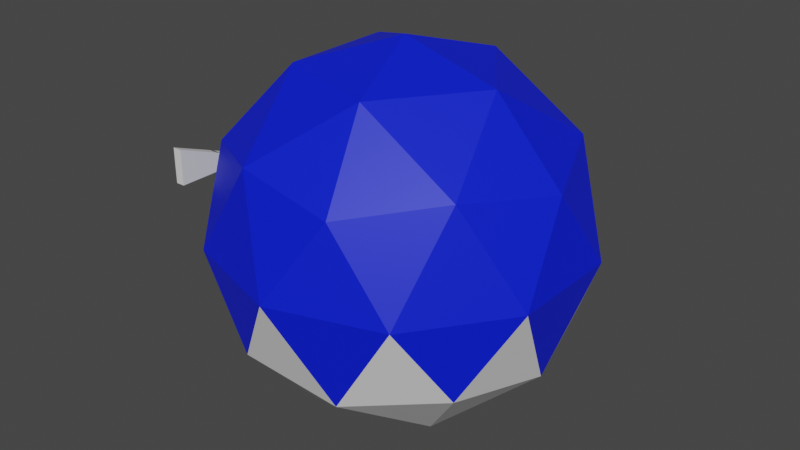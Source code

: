 # Source: 100-shockdie.blend  (saved by Blender 2.90.8; exported with 4.5.12 LTS)
import bpy
from mathutils import Matrix  # noqa: F401  (used for matrix-valued properties, if any)

bpy.ops.wm.read_factory_settings(use_empty=True)
scene = bpy.context.scene
scene.name = 'Scene'

# ---- collections
col_collection = bpy.data.collections.new('Collection'); scene.collection.children.link(col_collection)

# ---- materials (node trees are filled in below, after node groups)
mat_eyes1 = bpy.data.materials.new('eyes1')
mat_eyes1.use_transparent_shadow = False
mat_material_001 = bpy.data.materials.new('Material.001')
mat_material_001.use_transparent_shadow = False
mat_body1 = bpy.data.materials.new('body1')
mat_body1.use_transparent_shadow = False
mat_body2 = bpy.data.materials.new('body2')
mat_body2.use_transparent_shadow = False

# ---- material node trees
mat_eyes1.use_nodes = True; mat_eyes1.node_tree.nodes.clear()
_N = mat_eyes1.node_tree.nodes; _L = mat_eyes1.node_tree.links
n0 = _N.new('ShaderNodeBsdfPrincipled'); n0.name = 'Principled BSDF'; n0.location = (10, 300)
n0.distribution = 'GGX'
n0.subsurface_method = 'BURLEY'
n0.inputs[0].default_value = (0.0, 0.0, 0.0, 1.0)
n0.inputs[3].default_value = 1.45
n0.inputs[27].default_value = (0.0, 0.0, 0.0, 1.0)
n0.inputs[28].default_value = 1.0
n1 = _N.new('ShaderNodeOutputMaterial'); n1.name = 'Material Output'; n1.location = (300, 300)
_L.new(n0.outputs[0], n1.inputs[0])
n1.is_active_output = True
mat_material_001.use_nodes = True; mat_material_001.node_tree.nodes.clear()
_N = mat_material_001.node_tree.nodes; _L = mat_material_001.node_tree.links
n0 = _N.new('ShaderNodeBsdfPrincipled'); n0.name = 'Principled BSDF'; n0.location = (10, 300)
n0.distribution = 'GGX'
n0.subsurface_method = 'BURLEY'
n0.inputs[3].default_value = 1.45
n0.inputs[27].default_value = (0.0, 0.0, 0.0, 1.0)
n0.inputs[28].default_value = 1.0
n1 = _N.new('ShaderNodeOutputMaterial'); n1.name = 'Material Output'; n1.location = (300, 300)
_L.new(n0.outputs[0], n1.inputs[0])
n1.is_active_output = True
mat_body1.use_nodes = True; mat_body1.node_tree.nodes.clear()
_N = mat_body1.node_tree.nodes; _L = mat_body1.node_tree.links
n0 = _N.new('ShaderNodeBsdfPrincipled'); n0.name = 'Principled BSDF'; n0.location = (10, 300)
n0.distribution = 'GGX'
n0.subsurface_method = 'BURLEY'
n0.inputs[3].default_value = 1.45
n0.inputs[27].default_value = (0.0, 0.0, 0.0, 1.0)
n0.inputs[28].default_value = 1.0
n1 = _N.new('ShaderNodeOutputMaterial'); n1.name = 'Material Output'; n1.location = (300, 300)
_L.new(n0.outputs[0], n1.inputs[0])
n1.is_active_output = True
mat_body2.use_nodes = True; mat_body2.node_tree.nodes.clear()
_N = mat_body2.node_tree.nodes; _L = mat_body2.node_tree.links
n0 = _N.new('ShaderNodeBsdfPrincipled'); n0.name = 'Principled BSDF'; n0.location = (10, 300)
n0.distribution = 'GGX'
n0.subsurface_method = 'BURLEY'
n0.inputs[0].default_value = (0.0, 0.01167, 0.8, 1.0)
n0.inputs[3].default_value = 1.45
n0.inputs[27].default_value = (0.0, 0.0, 0.0, 1.0)
n0.inputs[28].default_value = 1.0
n1 = _N.new('ShaderNodeOutputMaterial'); n1.name = 'Material Output'; n1.location = (300, 300)
_L.new(n0.outputs[0], n1.inputs[0])
n1.is_active_output = True

# ---- world
world_world = bpy.data.worlds.new('World'); scene.world = world_world
world_world.use_nodes = True; world_world.node_tree.nodes.clear()
_N = world_world.node_tree.nodes; _L = world_world.node_tree.links
n0 = _N.new('ShaderNodeOutputWorld'); n0.name = 'World Output'; n0.location = (300, 300)
n1 = _N.new('ShaderNodeBackground'); n1.name = 'Background'; n1.location = (10, 300)
n1.inputs[0].default_value = (0.05088, 0.05088, 0.05088, 1.0)
_L.new(n1.outputs[0], n0.inputs[0])
n0.is_active_output = True
world_world.color = (0.05088, 0.05088, 0.05088)
world_world.use_sun_shadow = False
world_world.sun_shadow_jitter_overblur = 0.0

# ---- meshes
me_icosphere_001 = bpy.data.meshes.new('Icosphere.001')
me_icosphere_001.from_pydata([(-0.8301, 0.5918, 0.3818), (-0.8301, 0.0891, 0.1841), (-0.7801, 0.5918, 0.3818), (-0.7801, 0.0891, 0.1841), (-0.8301, 0.592, 0.1859), (-0.7801, 0.592, 0.1859), (-0.7801, 0.3385, 0.2822), (-0.7801, 0.3575, 0.2896), (-0.8301, 0.3575, 0.2896), (-0.8301, 0.3385, 0.2822), (-0.8301, 0.3584, 0.1988), (-0.7801, 0.3584, 0.217)], [], [(0, 8, 7, 2), (2, 7, 11, 6, 3, 5), (5, 3, 1, 4), (4, 1, 9, 10, 8, 0), (2, 5, 4, 0), (8, 10, 9), (7, 8, 9, 6), (6, 9, 1, 3), (6, 11, 7)])
me_icosphere_001.polygons.foreach_set('material_index', [1, 1, 1, 1, 1, 0, 0, 1, 1])
_uv = me_icosphere_001.uv_layers.new(name='UVMap')
_uv.uv.foreach_set('vector', [0.4426, 0.25, 0.4396, 0.25, 0.4396, 4.53e-07, 0.4426, 4.458e-07, 0.473, 0.1863, 0.4162, 0.4154, 0.4454, 0.4889, 0.4117, 0.4339, 0.3512, 0.6777, 0.5508, 0.3859, 0.5418, 0.75, 0.3652, 0.75, 0.3652, 0.5, 0.5418, 0.5, 0.5508, 1.04, 0.3512, 0.5485, 0.4117, 0.8527, 0.4454, 0.8315, 0.4162, 0.8758, 0.473, 1.162, -0.1067, 0.75, -0.04025, 0.75, -0.04025, 0.5, -0.1067, 0.5, 0.4162, 0.8758, 0.4454, 0.8315, 0.4117, 0.8527, 0.4396, 4.53e-07, 0.4396, 0.25, 0.4394, 0.25, 0.4394, 4.536e-07, 0.4394, 4.536e-07, 0.4394, 0.25, 0.4363, 0.25, 0.4363, 4.612e-07, 0.4117, 0.4339, 0.4454, 0.4889, 0.4162, 0.4154])
me_icosphere_001.materials.append(mat_eyes1)
me_icosphere_001.materials.append(mat_material_001)
me_icosphere_001.use_remesh_fix_poles = True
me_icosphere_001.use_remesh_preserve_attributes = False
me_icosphere_001.use_mirror_y = True
me_icosphere_001.use_mirror_vertex_groups = False
me_icosphere_001.update()
me_icosphere = bpy.data.meshes.new('Icosphere')
me_icosphere.from_pydata([(0.0, 0.0, -1.0), (0.7236, -0.5257, -0.4472), (-0.2764, -0.8506, -0.4472), (-0.8944, 0.0, -0.4472), (-0.2764, 0.8506, -0.4472), (0.7236, 0.5257, -0.4472), (0.2764, -0.8506, 0.4472), (-0.7236, -0.5257, 0.4472), (-0.7236, 0.5257, 0.4472), (0.2764, 0.8506, 0.4472), (0.8944, 0.0, 0.4472), (0.0, 0.0, 1.0), (-0.1625, -0.5, -0.8507), (0.4253, -0.309, -0.8507), (0.2629, -0.809, -0.5257), (0.8506, 0.0, -0.5257), (0.4253, 0.309, -0.8507), (-0.5257, 0.0, -0.8507), (-0.6882, -0.5, -0.5257), (-0.1625, 0.5, -0.8507), (-0.6882, 0.5, -0.5257), (0.2629, 0.809, -0.5257), (0.9511, -0.309, 0.0), (0.9511, 0.309, 0.0), (0.0, -1.0, 0.0), (0.5878, -0.809, 0.0), (-0.9511, -0.309, 0.0), (-0.5878, -0.809, 0.0), (-0.5878, 0.809, 0.0), (-0.9511, 0.309, 0.0), (0.5878, 0.809, 0.0), (0.0, 1.0, 0.0), (0.6882, -0.5, 0.5257), (-0.2629, -0.809, 0.5257), (-0.8506, 0.0, 0.5257), (-0.2629, 0.809, 0.5257), (0.6882, 0.5, 0.5257), (0.1625, -0.5, 0.8507), (0.5257, 0.0, 0.8507), (-0.4253, -0.309, 0.8507), (-0.4253, 0.309, 0.8507), (0.1625, 0.5, 0.8507)], [], [(0, 13, 12), (1, 13, 15), (0, 12, 17), (0, 17, 19), (0, 19, 16), (1, 15, 22), (2, 14, 24), (3, 18, 26), (4, 20, 28), (5, 21, 30), (1, 22, 25), (2, 24, 27), (3, 26, 29), (4, 28, 31), (5, 30, 23), (6, 32, 37), (7, 33, 39), (8, 34, 40), (9, 35, 41), (10, 36, 38), (38, 41, 11), (38, 36, 41), (36, 9, 41), (41, 40, 11), (41, 35, 40), (35, 8, 40), (40, 39, 11), (40, 34, 39), (34, 7, 39), (39, 37, 11), (39, 33, 37), (33, 6, 37), (37, 38, 11), (37, 32, 38), (32, 10, 38), (23, 36, 10), (23, 30, 36), (30, 9, 36), (31, 35, 9), (31, 28, 35), (28, 8, 35), (29, 34, 8), (29, 26, 34), (26, 7, 34), (27, 33, 7), (27, 24, 33), (24, 6, 33), (25, 32, 6), (25, 22, 32), (22, 10, 32), (30, 31, 9), (30, 21, 31), (21, 4, 31), (28, 29, 8), (28, 20, 29), (20, 3, 29), (26, 27, 7), (26, 18, 27), (18, 2, 27), (24, 25, 6), (24, 14, 25), (14, 1, 25), (22, 23, 10), (22, 15, 23), (15, 5, 23), (16, 21, 5), (16, 19, 21), (19, 4, 21), (19, 20, 4), (19, 17, 20), (17, 3, 20), (17, 18, 3), (17, 12, 18), (12, 2, 18), (15, 16, 5), (15, 13, 16), (13, 0, 16), (12, 14, 2), (12, 13, 14), (13, 1, 14)])
me_icosphere.polygons.foreach_set('material_index', [0, 0, 0, 0, 0, 0, 0, 0, 0, 0, 1, 1, 1, 1, 1, 1, 1, 1, 1, 1, 1, 1, 1, 1, 1, 1, 1, 1, 1, 1, 1, 1, 1, 1, 1, 1, 1, 1, 1, 1, 1, 1, 1, 1, 1, 1, 1, 1, 1, 1, 1, 1, 0, 1, 1, 0, 1, 1, 0, 1, 1, 0, 1, 1, 0, 0, 0, 0, 0, 0, 0, 0, 0, 0, 0, 0, 0, 0, 0, 0])
_uv = me_icosphere.uv_layers.new(name='UVMap')
_uv.uv.foreach_set('vector', [0.8182, 0.0, 0.7727, 0.07873, 0.8636, 0.07873, 0.7273, 0.1575, 0.6818, 0.07873, 0.6364, 0.1575, 0.09091, 0.0, 0.04545, 0.07873, 0.1364, 0.07873, 0.2727, 0.0, 0.2273, 0.07873, 0.3182, 0.07873, 0.4545, 0.0, 0.4091, 0.07873, 0.5, 0.07873, 0.7273, 0.1575, 0.6364, 0.1575, 0.6818, 0.2362, 0.9091, 0.1575, 0.8182, 0.1575, 0.8636, 0.2362, 0.1818, 0.1575, 0.09091, 0.1575, 0.1364, 0.2362, 0.3636, 0.1575, 0.2727, 0.1575, 0.3182, 0.2362, 0.5455, 0.1575, 0.4545, 0.1575, 0.5, 0.2362, 0.7273, 0.1575, 0.6818, 0.2362, 0.7727, 0.2362, 0.9091, 0.1575, 0.8636, 0.2362, 0.9545, 0.2362, 0.1818, 0.1575, 0.1364, 0.2362, 0.2273, 0.2362, 0.3636, 0.1575, 0.3182, 0.2362, 0.4091, 0.2362, 0.5455, 0.1575, 0.5, 0.2362, 0.5909, 0.2362, 0.8182, 0.3149, 0.7273, 0.3149, 0.7727, 0.3937, 1.0, 0.3149, 0.9091, 0.3149, 0.9545, 0.3937, 0.2727, 0.3149, 0.1818, 0.3149, 0.2273, 0.3937, 0.4545, 0.3149, 0.3636, 0.3149, 0.4091, 0.3937, 0.6364, 0.3149, 0.5455, 0.3149, 0.5909, 0.3937, 0.5909, 0.3937, 0.5, 0.3937, 0.5455, 0.4724, 0.5909, 0.3937, 0.5455, 0.3149, 0.5, 0.3937, 0.5455, 0.3149, 0.4545, 0.3149, 0.5, 0.3937, 0.4091, 0.3937, 0.3182, 0.3937, 0.3636, 0.4724, 0.4091, 0.3937, 0.3636, 0.3149, 0.3182, 0.3937, 0.3636, 0.3149, 0.2727, 0.3149, 0.3182, 0.3937, 0.2273, 0.3937, 0.1364, 0.3937, 0.1818, 0.4724, 0.2273, 0.3937, 0.1818, 0.3149, 0.1364, 0.3937, 0.1818, 0.3149, 0.09091, 0.3149, 0.1364, 0.3937, 0.9545, 0.3937, 0.8636, 0.3937, 0.9091, 0.4724, 0.9545, 0.3937, 0.9091, 0.3149, 0.8636, 0.3937, 0.9091, 0.3149, 0.8182, 0.3149, 0.8636, 0.3937, 0.7727, 0.3937, 0.6818, 0.3937, 0.7273, 0.4724, 0.7727, 0.3937, 0.7273, 0.3149, 0.6818, 0.3937, 0.7273, 0.3149, 0.6364, 0.3149, 0.6818, 0.3937, 0.5909, 0.2362, 0.5455, 0.3149, 0.6364, 0.3149, 0.5909, 0.2362, 0.5, 0.2362, 0.5455, 0.3149, 0.5, 0.2362, 0.4545, 0.3149, 0.5455, 0.3149, 0.4091, 0.2362, 0.3636, 0.3149, 0.4545, 0.3149, 0.4091, 0.2362, 0.3182, 0.2362, 0.3636, 0.3149, 0.3182, 0.2362, 0.2727, 0.3149, 0.3636, 0.3149, 0.2273, 0.2362, 0.1818, 0.3149, 0.2727, 0.3149, 0.2273, 0.2362, 0.1364, 0.2362, 0.1818, 0.3149, 0.1364, 0.2362, 0.09091, 0.3149, 0.1818, 0.3149, 0.9545, 0.2362, 0.9091, 0.3149, 1.0, 0.3149, 0.9545, 0.2362, 0.8636, 0.2362, 0.9091, 0.3149, 0.8636, 0.2362, 0.8182, 0.3149, 0.9091, 0.3149, 0.7727, 0.2362, 0.7273, 0.3149, 0.8182, 0.3149, 0.7727, 0.2362, 0.6818, 0.2362, 0.7273, 0.3149, 0.6818, 0.2362, 0.6364, 0.3149, 0.7273, 0.3149, 0.5, 0.2362, 0.4091, 0.2362, 0.4545, 0.3149, 0.5, 0.2362, 0.4545, 0.1575, 0.4091, 0.2362, 0.4545, 0.1575, 0.3636, 0.1575, 0.4091, 0.2362, 0.3182, 0.2362, 0.2273, 0.2362, 0.2727, 0.3149, 0.3182, 0.2362, 0.2727, 0.1575, 0.2273, 0.2362, 0.2727, 0.1575, 0.1818, 0.1575, 0.2273, 0.2362, 0.1364, 0.2362, 0.04545, 0.2362, 0.09091, 0.3149, 0.1364, 0.2362, 0.09091, 0.1575, 0.04545, 0.2362, 0.09091, 0.1575, 0.0, 0.1575, 0.04545, 0.2362, 0.8636, 0.2362, 0.7727, 0.2362, 0.8182, 0.3149, 0.8636, 0.2362, 0.8182, 0.1575, 0.7727, 0.2362, 0.8182, 0.1575, 0.7273, 0.1575, 0.7727, 0.2362, 0.6818, 0.2362, 0.5909, 0.2362, 0.6364, 0.3149, 0.6818, 0.2362, 0.6364, 0.1575, 0.5909, 0.2362, 0.6364, 0.1575, 0.5455, 0.1575, 0.5909, 0.2362, 0.5, 0.07873, 0.4545, 0.1575, 0.5455, 0.1575, 0.5, 0.07873, 0.4091, 0.07873, 0.4545, 0.1575, 0.4091, 0.07873, 0.3636, 0.1575, 0.4545, 0.1575, 0.3182, 0.07873, 0.2727, 0.1575, 0.3636, 0.1575, 0.3182, 0.07873, 0.2273, 0.07873, 0.2727, 0.1575, 0.2273, 0.07873, 0.1818, 0.1575, 0.2727, 0.1575, 0.1364, 0.07873, 0.09091, 0.1575, 0.1818, 0.1575, 0.1364, 0.07873, 0.04545, 0.07873, 0.09091, 0.1575, 0.04545, 0.07873, 0.0, 0.1575, 0.09091, 0.1575, 0.6364, 0.1575, 0.5909, 0.07873, 0.5455, 0.1575, 0.6364, 0.1575, 0.6818, 0.07873, 0.5909, 0.07873, 0.6818, 0.07873, 0.6364, 0.0, 0.5909, 0.07873, 0.8636, 0.07873, 0.8182, 0.1575, 0.9091, 0.1575, 0.8636, 0.07873, 0.7727, 0.07873, 0.8182, 0.1575, 0.7727, 0.07873, 0.7273, 0.1575, 0.8182, 0.1575])
me_icosphere.materials.append(mat_body1)
me_icosphere.materials.append(mat_body2)
me_icosphere.use_remesh_fix_poles = True
me_icosphere.use_remesh_preserve_attributes = False
me_icosphere.use_mirror_vertex_groups = False
me_icosphere.update()

# ---- objects
ob_eyes = bpy.data.objects.new('Eyes', me_icosphere_001)
ob_icosphere = bpy.data.objects.new('Icosphere', me_icosphere)

# ---- transforms, parenting, visibility, modifiers, constraints
ob_eyes.location = (-0.1813, 0.0, -0.03521)
ob_eyes.lineart.crease_threshold = 0.0
ob_eyes.use_mesh_mirror_y = True
_vg = ob_eyes.vertex_groups.new(name='Group')
_m = ob_eyes.modifiers.new('Mirror', 'MIRROR')
_m.use_axis = (False, True, False)
ob_icosphere.location = (-0.002801, 0.006433, -0.004831)
ob_icosphere.lineart.crease_threshold = 0.0

# ---- collection membership
scene.collection.objects.link(ob_eyes)
col_collection.objects.link(ob_icosphere)

# ---- scene / render settings (as saved in the file)
scene.frame_start = 1; scene.frame_end = 250; scene.frame_set(1)
scene.render.engine = 'BLENDER_EEVEE_NEXT'
scene.cycles.use_denoising = False
scene.cycles.samples = 128
scene.cycles.sampling_pattern = 'TABULATED_SOBOL'
scene.cycles.use_adaptive_sampling = False
scene.cycles.use_light_tree = False
scene.view_settings.view_transform = 'Filmic'
bpy.context.view_layer.update()

# ---- added for rendering (the .blend has no active camera and no usable light): camera, sun
cam_auto = bpy.data.cameras.new('AutoCamera')
cam_auto.lens = 50.0
cam_auto.sensor_width = 36.0
cam_auto.clip_end = 1000.0
ob_auto_camera = bpy.data.objects.new('AutoCamera', cam_auto)
scene.collection.objects.link(ob_auto_camera)
ob_auto_camera.location = (3.1521, -3.81396, 2.5421)
ob_auto_camera.rotation_euler = (1.09748, -7.21219e-08, 0.694738)
scene.camera = ob_auto_camera
light_auto_sun = bpy.data.lights.new('AutoSun', 'SUN')
light_auto_sun.energy = 3.0
light_auto_sun.angle = 0.0523599
ob_auto_sun = bpy.data.objects.new('AutoSun', light_auto_sun)
scene.collection.objects.link(ob_auto_sun)
ob_auto_sun.rotation_euler = (0.872665, 0.174533, 0.523599)
bpy.context.view_layer.update()
